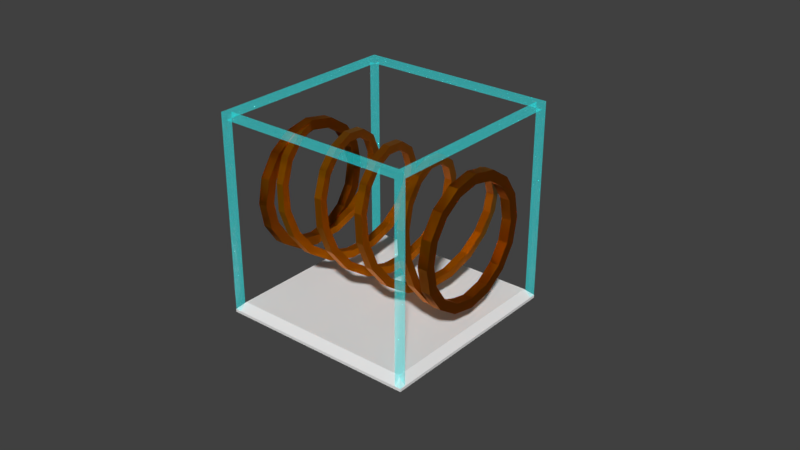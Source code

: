 # Source: transport.blend  (saved by Blender 2.80.75; exported with 4.5.12 LTS)
import bpy
from mathutils import Matrix  # noqa: F401  (used for matrix-valued properties, if any)

bpy.ops.wm.read_factory_settings(use_empty=True)
scene = bpy.context.scene
scene.name = 'Scene'

# ---- collections
col_base_objects = bpy.data.collections.new('Base Objects'); scene.collection.children.link(col_base_objects)

# ---- materials (node trees are filled in below, after node groups)
mat_material = bpy.data.materials.new('Material')
mat_spule = bpy.data.materials.new('spule')

# ---- material node trees
mat_material.use_nodes = True; mat_material.node_tree.nodes.clear()
_N = mat_material.node_tree.nodes; _L = mat_material.node_tree.links
n0 = _N.new('ShaderNodeOutputMaterial'); n0.name = 'Material Output'; n0.location = (300, 300)
n1 = _N.new('ShaderNodeBsdfPrincipled'); n1.name = 'Principled BSDF'; n1.location = (10, 300)
n1.distribution = 'GGX'
n1.subsurface_method = 'BURLEY'
n1.inputs[0].default_value = (0.0, 0.7442, 0.8, 1.0)
n1.inputs[3].default_value = 1.45
n1.inputs[4].default_value = 0.1948
n1.inputs[18].default_value = 1.0
n1.inputs[27].default_value = (0.0, 0.7059, 0.723, 1.0)
n1.inputs[28].default_value = 1.0
_L.new(n1.outputs[0], n0.inputs[0])
n0.is_active_output = True
mat_spule.use_nodes = True; mat_spule.node_tree.nodes.clear()
_N = mat_spule.node_tree.nodes; _L = mat_spule.node_tree.links
n0 = _N.new('ShaderNodeOutputMaterial'); n0.name = 'Material Output'; n0.location = (300, 300)
n1 = _N.new('ShaderNodeBsdfPrincipled'); n1.name = 'Principled BSDF'; n1.location = (10, 300)
n1.distribution = 'GGX'
n1.subsurface_method = 'BURLEY'
n1.inputs[0].default_value = (0.8, 0.2145, 0.0, 1.0)
n1.inputs[1].default_value = 1.0
n1.inputs[3].default_value = 1.45
n1.inputs[27].default_value = (0.0, 0.0, 0.0, 1.0)
n1.inputs[28].default_value = 1.0
_L.new(n1.outputs[0], n0.inputs[0])
n0.is_active_output = True

# ---- world
world_world = bpy.data.worlds.new('World'); scene.world = world_world
world_world.color = (0.05088, 0.05088, 0.05088)
world_world.use_sun_shadow = False
world_world.sun_shadow_jitter_overblur = 0.0
world_world.cycles.sampling_method = 'MANUAL'

# ---- meshes
me_cube_016 = bpy.data.meshes.new('Cube.016')
me_cube_016.from_pydata([(-5.0, -5.0, 0.0), (-5.0, 5.0, 0.0), (5.0, -5.0, 0.0), (5.0, 5.0, 0.0), (-4.642, -4.642, 0.5), (-5.0, -5.0, 0.1417), (-4.642, 4.642, 0.5), (-5.0, 5.0, 0.1417), (4.642, -4.642, 0.5), (5.0, -5.0, 0.1417), (4.642, 4.642, 0.5), (5.0, 5.0, 0.1417)], [], [(10, 6, 4, 8), (3, 11, 9, 2), (0, 5, 7, 1), (1, 3, 2, 0), (1, 7, 11, 3), (4, 6, 7, 5), (6, 10, 11, 7), (10, 8, 9, 11), (8, 4, 5, 9), (2, 9, 5, 0)])
_uv = me_cube_016.uv_layers.new(name='UVMap')
_uv.uv.foreach_set('vector', [0.634, 0.509, 0.866, 0.509, 0.866, 0.741, 0.634, 0.741, 0.375, 0.5, 0.4458, 0.5, 0.4458, 0.75, 0.375, 0.75, 0.375, 0.0, 0.4458, 0.0, 0.4458, 0.25, 0.375, 0.25, 0.125, 0.5, 0.375, 0.5, 0.375, 0.75, 0.125, 0.75, 0.375, 0.25, 0.4458, 0.25, 0.4458, 0.5, 0.375, 0.5, 0.866, 0.741, 0.866, 0.509, 0.875, 0.5, 0.875, 0.75, 0.866, 0.509, 0.634, 0.509, 0.625, 0.5, 0.875, 0.5, 0.634, 0.509, 0.634, 0.741, 0.4458, 0.75, 0.4458, 0.5, 0.634, 0.741, 0.866, 0.741, 0.875, 0.75, 0.625, 0.75, 0.375, 0.75, 0.4458, 0.75, 0.4458, 1.0, 0.375, 1.0])
me_cube_016.use_remesh_preserve_volume = False
me_cube_016.use_remesh_preserve_attributes = False
me_cube_016.use_mirror_vertex_groups = False
me_cube_016.update()
me_cube_018 = bpy.data.meshes.new('Cube.018')
me_cube_018.from_pydata([(-4.99, -4.99, -5.0), (-4.99, -4.99, 5.0), (-4.99, 4.99, -5.0), (-4.99, 4.99, 5.0), (4.99, -4.99, -5.0), (4.99, -4.99, 5.0), (4.99, 4.99, -5.0), (4.99, 4.99, 5.0), (-4.69, 4.99, -5.0), (-4.69, 4.99, 5.0), (-4.69, -4.99, -5.0), (-4.69, -4.99, 5.0), (4.69, 4.99, 5.0), (4.69, -4.99, -5.0), (4.69, 4.99, -5.0), (4.69, -4.99, 5.0), (-4.99, -4.69, -5.0), (-4.99, -4.69, 5.0), (4.99, -4.69, -5.0), (4.99, -4.69, 5.0), (-4.69, -4.69, 5.0), (-4.69, -4.69, -5.0), (4.69, -4.69, 5.0), (4.69, -4.69, -5.0), (-4.99, 4.69, 5.0), (4.99, 4.69, -5.0), (-4.99, 4.69, -5.0), (4.99, 4.69, 5.0), (-4.69, 4.69, 5.0), (-4.69, 4.69, -5.0), (4.69, 4.69, 5.0), (4.69, 4.69, -5.0), (-4.99, -4.99, 4.7), (-4.99, 4.99, 4.7), (4.99, 4.99, 4.7), (4.99, -4.99, 4.7), (-4.69, -4.99, 4.7), (-4.69, 4.99, 4.7), (4.69, -4.99, 4.7), (4.69, 4.99, 4.7), (4.99, -4.69, 4.7), (-4.99, -4.69, 4.7), (4.99, 4.69, 4.7), (-4.99, 4.69, 4.7), (-4.69, 4.69, 4.7), (-4.69, -4.69, 4.7), (4.69, 4.69, 4.7), (4.69, -4.69, 4.7)], [], [(43, 24, 3, 33), (39, 12, 7, 34), (40, 19, 5, 35), (36, 11, 1, 32), (23, 18, 4, 13), (20, 17, 1, 11), (22, 20, 11, 15), (16, 21, 10, 0), (38, 15, 11, 36), (33, 3, 9, 37), (35, 5, 15, 38), (19, 22, 15, 5), (37, 9, 12, 39), (27, 30, 22, 19), (28, 20, 45, 44), (28, 24, 17, 20), (42, 27, 19, 40), (32, 1, 17, 41), (34, 7, 27, 42), (14, 6, 25, 31), (9, 3, 24, 28), (12, 9, 28, 30), (2, 8, 29, 26), (7, 12, 30, 27), (41, 17, 24, 43), (6, 34, 42, 25), (0, 32, 41, 16), (4, 35, 38, 13), (2, 33, 37, 8), (10, 36, 32, 0), (18, 40, 35, 4), (14, 39, 34, 6), (26, 43, 33, 2), (38, 36, 45, 47), (22, 30, 46, 47), (30, 28, 44, 46), (20, 22, 47, 45), (41, 43, 44, 45), (39, 46, 44, 37), (40, 47, 46, 42), (21, 45, 36, 10), (21, 16, 41, 45), (38, 47, 23, 13), (23, 47, 40, 18), (39, 14, 31, 46), (42, 46, 31, 25), (29, 44, 43, 26), (37, 44, 29, 8)])
_uv = me_cube_018.uv_layers.new(name='UVMap')
_uv.uv.foreach_set('vector', [0.5, 0.1875, 0.625, 0.1875, 0.625, 0.25, 0.5, 0.25, 0.5, 0.4375, 0.625, 0.4375, 0.625, 0.5, 0.5, 0.5, 0.5, 0.625, 0.625, 0.625, 0.625, 0.75, 0.5, 0.75, 0.5, 0.875, 0.625, 0.875, 0.625, 1.0, 0.5, 1.0, 0.3125, 0.625, 0.375, 0.625, 0.375, 0.75, 0.3125, 0.75, 0.75, 0.625, 0.875, 0.625, 0.875, 0.75, 0.75, 0.75, 0.6875, 0.625, 0.75, 0.625, 0.75, 0.75, 0.6875, 0.75, 0.125, 0.625, 0.25, 0.625, 0.25, 0.75, 0.125, 0.75, 0.5, 0.8125, 0.625, 0.8125, 0.625, 0.875, 0.5, 0.875, 0.5, 0.25, 0.625, 0.25, 0.625, 0.375, 0.5, 0.375, 0.5, 0.75, 0.625, 0.75, 0.625, 0.8125, 0.5, 0.8125, 0.625, 0.625, 0.6875, 0.625, 0.6875, 0.75, 0.625, 0.75, 0.5, 0.375, 0.625, 0.375, 0.625, 0.4375, 0.5, 0.4375, 0.625, 0.5625, 0.6875, 0.5625, 0.6875, 0.625, 0.625, 0.625, 0.75, 0.5625, 0.75, 0.625, 0.75, 0.625, 0.75, 0.5625, 0.75, 0.5625, 0.875, 0.5625, 0.875, 0.625, 0.75, 0.625, 0.5, 0.5625, 0.625, 0.5625, 0.625, 0.625, 0.5, 0.625, 0.5, 0.0, 0.625, 0.0, 0.625, 0.125, 0.5, 0.125, 0.5, 0.5, 0.625, 0.5, 0.625, 0.5625, 0.5, 0.5625, 0.3125, 0.5, 0.375, 0.5, 0.375, 0.5625, 0.3125, 0.5625, 0.75, 0.5, 0.875, 0.5, 0.875, 0.5625, 0.75, 0.5625, 0.6875, 0.5, 0.75, 0.5, 0.75, 0.5625, 0.6875, 0.5625, 0.125, 0.5, 0.25, 0.5, 0.25, 0.5625, 0.125, 0.5625, 0.625, 0.5, 0.6875, 0.5, 0.6875, 0.5625, 0.625, 0.5625, 0.5, 0.125, 0.625, 0.125, 0.625, 0.1875, 0.5, 0.1875, 0.375, 0.5, 0.5, 0.5, 0.5, 0.5625, 0.375, 0.5625, 0.375, 0.0, 0.5, 0.0, 0.5, 0.125, 0.375, 0.125, 0.375, 0.75, 0.5, 0.75, 0.5, 0.8125, 0.375, 0.8125, 0.375, 0.25, 0.5, 0.25, 0.5, 0.375, 0.375, 0.375, 0.375, 0.875, 0.5, 0.875, 0.5, 1.0, 0.375, 1.0, 0.375, 0.625, 0.5, 0.625, 0.5, 0.75, 0.375, 0.75, 0.375, 0.4375, 0.5, 0.4375, 0.5, 0.5, 0.375, 0.5, 0.375, 0.1875, 0.5, 0.1875, 0.5, 0.25, 0.375, 0.25, 0.5, 0.8125, 0.5, 0.875, 0.75, 0.625, 0.6875, 0.625, 0.6875, 0.625, 0.6875, 0.5625, 0.6875, 0.5625, 0.6875, 0.625, 0.6875, 0.5625, 0.75, 0.5625, 0.75, 0.5625, 0.6875, 0.5625, 0.75, 0.625, 0.6875, 0.625, 0.6875, 0.625, 0.75, 0.625, 0.5, 0.125, 0.5, 0.1875, 0.75, 0.5625, 0.75, 0.625, 0.5, 0.4375, 0.6875, 0.5625, 0.75, 0.5625, 0.5, 0.375, 0.5, 0.625, 0.6875, 0.625, 0.6875, 0.5625, 0.5, 0.5625, 0.25, 0.625, 0.75, 0.625, 0.5, 0.875, 0.375, 0.875, 0.25, 0.625, 0.375, 0.125, 0.5, 0.125, 0.75, 0.625, 0.5, 0.8125, 0.6875, 0.625, 0.3125, 0.625, 0.3125, 0.75, 0.3125, 0.625, 0.6875, 0.625, 0.5, 0.625, 0.375, 0.625, 0.5, 0.4375, 0.3125, 0.5, 0.3125, 0.5625, 0.6875, 0.5625, 0.5, 0.5625, 0.6875, 0.5625, 0.3125, 0.5625, 0.375, 0.5625, 0.25, 0.5625, 0.75, 0.5625, 0.5, 0.1875, 0.375, 0.1875, 0.5, 0.375, 0.75, 0.5625, 0.25, 0.5625, 0.25, 0.5])
me_cube_018.materials.append(mat_material)
me_cube_018.use_remesh_preserve_volume = False
me_cube_018.use_remesh_preserve_attributes = False
me_cube_018.use_mirror_vertex_groups = False
me_cube_018.update()
me_plane = bpy.data.meshes.new('Plane')
me_plane.from_pydata([(2.803, 1.172e-08, 0.8034), (3.197, 1.172e-08, 0.8034), (2.803, -1.172e-08, 1.197), (3.197, -1.172e-08, 1.197), (2.843, -1.172e-08, 1.157), (2.843, 1.172e-08, 0.843), (3.157, 1.172e-08, 0.843), (3.157, -1.172e-08, 1.157)], [], [(5, 4, 2, 0), (6, 5, 0, 1), (7, 6, 1, 3), (4, 7, 3, 2)])
_uv = me_plane.uv_layers.new(name='UVMap')
_uv.uv.foreach_set('vector', [0.1007, 0.1007, 0.1007, 0.8993, 0.0, 1.0, 0.0, 0.0, 0.8993, 0.1007, 0.1007, 0.1007, 0.0, 0.0, 1.0, 0.0, 0.8993, 0.8993, 0.8993, 0.1007, 1.0, 0.0, 1.0, 1.0, 0.1007, 0.8993, 0.8993, 0.8993, 1.0, 1.0, 0.0, 1.0])
me_plane.materials.append(mat_spule)
me_plane.use_remesh_preserve_volume = False
me_plane.use_remesh_preserve_attributes = False
me_plane.use_mirror_vertex_groups = False
me_plane.update()
me_plane_001 = bpy.data.meshes.new('Plane.001')
me_plane_001.from_pydata([(2.803, 1.172e-08, 0.8034), (3.197, 1.172e-08, 0.8034), (2.803, -1.172e-08, 1.197), (3.197, -1.172e-08, 1.197), (2.843, -1.172e-08, 1.157), (2.843, 1.172e-08, 0.843), (3.157, 1.172e-08, 0.843), (3.157, -1.172e-08, 1.157)], [], [(5, 4, 2, 0), (6, 5, 0, 1), (7, 6, 1, 3), (4, 7, 3, 2)])
_uv = me_plane_001.uv_layers.new(name='UVMap')
_uv.uv.foreach_set('vector', [0.1007, 0.1007, 0.1007, 0.8993, 0.0, 1.0, 0.0, 0.0, 0.8993, 0.1007, 0.1007, 0.1007, 0.0, 0.0, 1.0, 0.0, 0.8993, 0.8993, 0.8993, 0.1007, 1.0, 0.0, 1.0, 1.0, 0.1007, 0.8993, 0.8993, 0.8993, 1.0, 1.0, 0.0, 1.0])
me_plane_001.materials.append(mat_spule)
me_plane_001.use_remesh_preserve_volume = False
me_plane_001.use_remesh_preserve_attributes = False
me_plane_001.use_mirror_vertex_groups = False
me_plane_001.update()
me_plane_002 = bpy.data.meshes.new('Plane.002')
me_plane_002.from_pydata([(2.756, 1.454e-08, 0.7561), (3.244, 1.454e-08, 0.7561), (2.756, -1.454e-08, 1.244), (3.244, -1.454e-08, 1.244), (2.805, -1.454e-08, 1.195), (2.805, 1.454e-08, 0.8052), (3.195, 1.454e-08, 0.8052), (3.195, -1.454e-08, 1.195)], [], [(5, 4, 2, 0), (6, 5, 0, 1), (7, 6, 1, 3), (4, 7, 3, 2)])
_uv = me_plane_002.uv_layers.new(name='UVMap')
_uv.uv.foreach_set('vector', [0.1007, 0.1007, 0.1007, 0.8993, 0.0, 1.0, 0.0, 0.0, 0.8993, 0.1007, 0.1007, 0.1007, 0.0, 0.0, 1.0, 0.0, 0.8993, 0.8993, 0.8993, 0.1007, 1.0, 0.0, 1.0, 1.0, 0.1007, 0.8993, 0.8993, 0.8993, 1.0, 1.0, 0.0, 1.0])
me_plane_002.materials.append(mat_spule)
me_plane_002.use_remesh_preserve_volume = False
me_plane_002.use_remesh_preserve_attributes = False
me_plane_002.use_mirror_vertex_groups = False
me_plane_002.update()
me_plane_003 = bpy.data.meshes.new('Plane.003')
me_plane_003.from_pydata([(2.756, 1.454e-08, 0.7561), (3.244, 1.454e-08, 0.7561), (2.756, -1.454e-08, 1.244), (3.244, -1.454e-08, 1.244), (2.805, -1.454e-08, 1.195), (2.805, 1.454e-08, 0.8052), (3.195, 1.454e-08, 0.8052), (3.195, -1.454e-08, 1.195)], [], [(5, 4, 2, 0), (6, 5, 0, 1), (7, 6, 1, 3), (4, 7, 3, 2)])
_uv = me_plane_003.uv_layers.new(name='UVMap')
_uv.uv.foreach_set('vector', [0.1007, 0.1007, 0.1007, 0.8993, 0.0, 1.0, 0.0, 0.0, 0.8993, 0.1007, 0.1007, 0.1007, 0.0, 0.0, 1.0, 0.0, 0.8993, 0.8993, 0.8993, 0.1007, 1.0, 0.0, 1.0, 1.0, 0.1007, 0.8993, 0.8993, 0.8993, 1.0, 1.0, 0.0, 1.0])
me_plane_003.materials.append(mat_spule)
me_plane_003.use_remesh_preserve_volume = False
me_plane_003.use_remesh_preserve_attributes = False
me_plane_003.use_mirror_vertex_groups = False
me_plane_003.update()

# ---- curves / text
cu_beziercurve_002 = bpy.data.curves.new('BezierCurve.002', 'CURVE')
cu_beziercurve_002.dimensions = '3D'
_sp = cu_beziercurve_002.splines.new('BEZIER'); _sp.bezier_points.add(1)
_sp.bezier_points.foreach_set('co', [-5.0, 1.192e-07, 0.0, 5.0, 0.0, 0.0])
_sp.bezier_points.foreach_set('handle_left', [-12.07, 0.0, 0.0, -5.0, 0.0, 0.0])
_sp.bezier_points.foreach_set('handle_right', [1.0, 2.204e-07, 0.0, 15.0, 0.0, 0.0])
for _p, _l, _r in zip(_sp.bezier_points, ['ALIGNED', 'ALIGNED'], ['ALIGNED', 'ALIGNED']): _p.handle_left_type = _l; _p.handle_right_type = _r
_sp.order_u = 0
_sp.order_v = 0
cu_beziercurve_002.use_path = True
cu_beziercurve_002.use_path_clamp = True
cu_beziercurve_002.fill_mode = 'FULL'
cu_beziercircle_005 = bpy.data.curves.new('BezierCircle.005', 'CURVE')
cu_beziercircle_005.dimensions = '3D'
_sp = cu_beziercircle_005.splines.new('BEZIER'); _sp.bezier_points.add(3)
_sp.bezier_points.foreach_set('co', [-1.0, 0.0, 0.0, 0.0, 1.0, 0.0, 1.0, 0.0, 0.0, 0.0, -1.0, 0.0])
_sp.bezier_points.foreach_set('handle_left', [-1.0, -0.5521, 0.0, -0.5521, 1.0, 0.0, 1.0, 0.5521, 0.0, 0.5521, -1.0, 0.0])
_sp.bezier_points.foreach_set('handle_right', [-1.0, 0.5521, 0.0, 0.5521, 1.0, 0.0, 1.0, -0.5521, 0.0, -0.5521, -1.0, 0.0])
for _p, _l, _r in zip(_sp.bezier_points, ['AUTO', 'AUTO', 'AUTO', 'AUTO'], ['AUTO', 'AUTO', 'AUTO', 'AUTO']): _p.handle_left_type = _l; _p.handle_right_type = _r
_sp.order_u = 0
_sp.order_v = 0
_sp.use_cyclic_u = True
cu_beziercircle_005.use_path = True
cu_beziercircle_005.use_path_clamp = True
cu_beziercircle_005.fill_mode = 'FULL'

# ---- objects
ob_floor = bpy.data.objects.new('floor', me_cube_016)
ob_flow_center = bpy.data.objects.new('flow_center', cu_beziercurve_002)
ob_cube = bpy.data.objects.new('Cube', me_cube_018)
ob_beziercircle = bpy.data.objects.new('BezierCircle', cu_beziercircle_005)
ob_plane = bpy.data.objects.new('Plane', me_plane)
ob_plane_001 = bpy.data.objects.new('Plane.001', me_plane_001)
ob_plane_002 = bpy.data.objects.new('Plane.002', me_plane_002)
ob_plane_003 = bpy.data.objects.new('Plane.003', me_plane_003)

# ---- transforms, parenting, visibility, modifiers, constraints
ob_floor.location = (0.0, 0.0, 0.0)
ob_floor.lineart.crease_threshold = 0.0
ob_flow_center.location = (-0.65, 0.0, 5.0)
ob_flow_center.lineart.crease_threshold = 0.0
ob_cube.location = (0.0, 0.0, 5.0)
ob_cube.lineart.crease_threshold = 0.0
ob_beziercircle.location = (0.0, 0.0, 0.0)
ob_beziercircle.lineart.crease_threshold = 0.0
ob_plane.location = (-5.65, 0.0, 5.0)
ob_plane.rotation_euler = (-0.0, 1.571, 0.0)
ob_plane.lineart.crease_threshold = 0.0
_m = ob_plane.modifiers.new('Screw', 'SCREW')
_m.steps = 12
_m.iterations = 2
_m.screw_offset = 4.7
ob_plane_001.location = (-5.65, 0.0, 5.0)
ob_plane_001.rotation_euler = (-3.142, -1.571, 0.0)
ob_plane_001.lineart.crease_threshold = 0.0
_m = ob_plane_001.modifiers.new('Screw', 'SCREW')
_m.steps = 12
_m.iterations = 2
_m.screw_offset = 4.7
ob_plane_002.location = (-5.65, 0.0, 5.0)
ob_plane_002.rotation_euler = (-3.142, -1.571, 0.0)
ob_plane_002.lineart.crease_threshold = 0.0
_m = ob_plane_002.modifiers.new('Screw', 'SCREW')
_m.steps = 12
_m.iterations = 2
ob_plane_003.location = (3.7, 0.0, 5.0)
ob_plane_003.rotation_euler = (-3.142, -1.571, 0.0)
ob_plane_003.lineart.crease_threshold = 0.0
_m = ob_plane_003.modifiers.new('Screw', 'SCREW')
_m.steps = 12
_m.iterations = 2

# ---- collection membership
scene.collection.objects.link(ob_floor)
scene.collection.objects.link(ob_flow_center)
col_base_objects.objects.link(ob_cube)
col_base_objects.objects.link(ob_beziercircle)
col_base_objects.objects.link(ob_plane)
col_base_objects.objects.link(ob_plane_001)
col_base_objects.objects.link(ob_plane_002)
col_base_objects.objects.link(ob_plane_003)

# ---- scene / render settings (as saved in the file)
scene.frame_start = 1; scene.frame_end = 250; scene.frame_set(1)
scene.render.engine = 'CYCLES'
scene.render.resolution_percentage = 50
scene.render.dither_intensity = 0.0
scene.cycles.use_denoising = False
scene.cycles.samples = 128
scene.cycles.sampling_pattern = 'TABULATED_SOBOL'
scene.cycles.use_adaptive_sampling = False
scene.cycles.use_light_tree = False
scene.cycles.blur_glossy = 0.0
scene.cycles.sample_clamp_indirect = 0.0
scene.eevee.taa_samples = 64
scene.eevee.taa_render_samples = 128
scene.view_settings.view_transform = 'Standard'
scene.unit_settings.scale_length = 0.1
bpy.context.view_layer.update()

# ---- added for rendering (the .blend has no active camera and no usable light): camera, sun
cam_auto = bpy.data.cameras.new('AutoCamera')
cam_auto.lens = 50.0
cam_auto.sensor_width = 36.0
cam_auto.clip_end = 1000.0
ob_auto_camera = bpy.data.objects.new('AutoCamera', cam_auto)
scene.collection.objects.link(ob_auto_camera)
ob_auto_camera.location = (29.3894, -34.29, 27.36)
ob_auto_camera.rotation_euler = (1.09748, -7.21219e-08, 0.694738)
scene.camera = ob_auto_camera
light_auto_sun = bpy.data.lights.new('AutoSun', 'SUN')
light_auto_sun.energy = 3.0
light_auto_sun.angle = 0.0523599
ob_auto_sun = bpy.data.objects.new('AutoSun', light_auto_sun)
scene.collection.objects.link(ob_auto_sun)
ob_auto_sun.rotation_euler = (0.872665, 0.174533, 0.523599)
bpy.context.view_layer.update()
